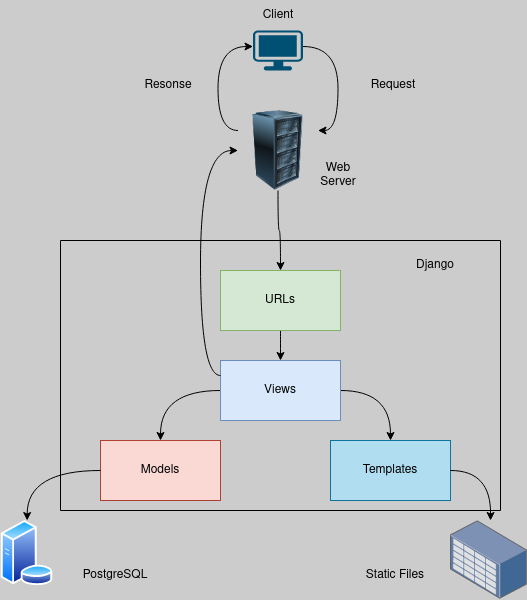

The diagram above was exported from draw.io. Its source (the exported page's mxGraphModel, read from the mxfile embedded in the PNG):
<mxGraphModel dx="718" dy="709" grid="1" gridSize="10" guides="1" tooltips="1" connect="1" arrows="1" fold="1" page="1" pageScale="1" pageWidth="4681" pageHeight="3300" background="#CCCCCC" math="0" shadow="0">
  <root>
    <mxCell id="0" />
    <mxCell id="1" parent="0" />
    <mxCell id="r43ePn6fXg9TTOCZI55--53" style="edgeStyle=orthogonalEdgeStyle;curved=1;rounded=0;orthogonalLoop=1;jettySize=auto;html=1;exitX=1;exitY=0.4;exitDx=0;exitDy=0;exitPerimeter=0;entryX=1;entryY=0.25;entryDx=0;entryDy=0;" edge="1" parent="1" source="r43ePn6fXg9TTOCZI55--2" target="r43ePn6fXg9TTOCZI55--46">
      <mxGeometry relative="1" as="geometry" />
    </mxCell>
    <mxCell id="r43ePn6fXg9TTOCZI55--2" value="" style="points=[[0.03,0.03,0],[0.5,0,0],[0.97,0.03,0],[1,0.4,0],[0.97,0.745,0],[0.5,1,0],[0.03,0.745,0],[0,0.4,0]];verticalLabelPosition=bottom;sketch=0;html=1;verticalAlign=top;aspect=fixed;align=center;pointerEvents=1;shape=mxgraph.cisco19.workstation;fillColor=#005073;strokeColor=none;" vertex="1" parent="1">
      <mxGeometry x="362.5" y="160" width="50" height="40" as="geometry" />
    </mxCell>
    <mxCell id="r43ePn6fXg9TTOCZI55--3" value="Client" style="text;html=1;strokeColor=none;fillColor=none;align=center;verticalAlign=middle;whiteSpace=wrap;rounded=0;" vertex="1" parent="1">
      <mxGeometry x="357.5" y="130" width="60" height="30" as="geometry" />
    </mxCell>
    <mxCell id="r43ePn6fXg9TTOCZI55--17" value="" style="swimlane;startSize=0;" vertex="1" parent="1">
      <mxGeometry x="170" y="370" width="440" height="270" as="geometry">
        <mxRectangle x="160" y="200" width="50" height="40" as="alternateBounds" />
      </mxGeometry>
    </mxCell>
    <mxCell id="r43ePn6fXg9TTOCZI55--29" style="edgeStyle=orthogonalEdgeStyle;curved=1;rounded=0;orthogonalLoop=1;jettySize=auto;html=1;exitX=0.5;exitY=1;exitDx=0;exitDy=0;entryX=0.5;entryY=0;entryDx=0;entryDy=0;" edge="1" parent="r43ePn6fXg9TTOCZI55--17" source="r43ePn6fXg9TTOCZI55--20" target="r43ePn6fXg9TTOCZI55--25">
      <mxGeometry relative="1" as="geometry" />
    </mxCell>
    <mxCell id="r43ePn6fXg9TTOCZI55--20" value="URLs" style="rounded=0;whiteSpace=wrap;html=1;fillColor=#d5e8d4;strokeColor=#82b366;" vertex="1" parent="r43ePn6fXg9TTOCZI55--17">
      <mxGeometry x="160" y="30" width="120" height="60" as="geometry" />
    </mxCell>
    <mxCell id="r43ePn6fXg9TTOCZI55--21" value="Models" style="rounded=0;whiteSpace=wrap;html=1;fillColor=#fad9d5;strokeColor=#ae4132;" vertex="1" parent="r43ePn6fXg9TTOCZI55--17">
      <mxGeometry x="40" y="200" width="120" height="60" as="geometry" />
    </mxCell>
    <mxCell id="r43ePn6fXg9TTOCZI55--22" value="Templates" style="rounded=0;whiteSpace=wrap;html=1;fillColor=#b1ddf0;strokeColor=#10739e;" vertex="1" parent="r43ePn6fXg9TTOCZI55--17">
      <mxGeometry x="270" y="200" width="120" height="60" as="geometry" />
    </mxCell>
    <mxCell id="r43ePn6fXg9TTOCZI55--30" style="edgeStyle=orthogonalEdgeStyle;curved=1;rounded=0;orthogonalLoop=1;jettySize=auto;html=1;exitX=0;exitY=0.5;exitDx=0;exitDy=0;entryX=0.5;entryY=0;entryDx=0;entryDy=0;" edge="1" parent="r43ePn6fXg9TTOCZI55--17" source="r43ePn6fXg9TTOCZI55--25" target="r43ePn6fXg9TTOCZI55--21">
      <mxGeometry relative="1" as="geometry" />
    </mxCell>
    <mxCell id="r43ePn6fXg9TTOCZI55--31" style="edgeStyle=orthogonalEdgeStyle;curved=1;rounded=0;orthogonalLoop=1;jettySize=auto;html=1;exitX=1;exitY=0.5;exitDx=0;exitDy=0;entryX=0.5;entryY=0;entryDx=0;entryDy=0;" edge="1" parent="r43ePn6fXg9TTOCZI55--17" source="r43ePn6fXg9TTOCZI55--25" target="r43ePn6fXg9TTOCZI55--22">
      <mxGeometry relative="1" as="geometry" />
    </mxCell>
    <mxCell id="r43ePn6fXg9TTOCZI55--25" value="Views" style="rounded=0;whiteSpace=wrap;html=1;fillColor=#dae8fc;strokeColor=#6c8ebf;" vertex="1" parent="r43ePn6fXg9TTOCZI55--17">
      <mxGeometry x="160" y="120" width="120" height="60" as="geometry" />
    </mxCell>
    <mxCell id="r43ePn6fXg9TTOCZI55--38" value="Django" style="text;html=1;strokeColor=none;fillColor=none;align=center;verticalAlign=middle;whiteSpace=wrap;rounded=0;" vertex="1" parent="r43ePn6fXg9TTOCZI55--17">
      <mxGeometry x="340" y="10.000000000000057" width="70" height="30" as="geometry" />
    </mxCell>
    <mxCell id="r43ePn6fXg9TTOCZI55--16" value="Resonse" style="text;html=1;strokeColor=none;fillColor=none;align=center;verticalAlign=middle;whiteSpace=wrap;rounded=0;rotation=0;movable=1;resizable=1;rotatable=1;deletable=1;editable=1;locked=0;connectable=1;container=0;" vertex="1" parent="1">
      <mxGeometry x="247.5" y="200" width="60" height="30" as="geometry" />
    </mxCell>
    <mxCell id="r43ePn6fXg9TTOCZI55--15" value="Request" style="text;html=1;strokeColor=none;fillColor=none;align=center;verticalAlign=middle;whiteSpace=wrap;rounded=0;rotation=0;movable=1;resizable=1;rotatable=1;deletable=1;editable=1;locked=0;connectable=1;container=0;" vertex="1" parent="1">
      <mxGeometry x="472.5" y="200" width="60" height="30" as="geometry" />
    </mxCell>
    <mxCell id="r43ePn6fXg9TTOCZI55--35" style="edgeStyle=orthogonalEdgeStyle;curved=1;rounded=0;orthogonalLoop=1;jettySize=auto;html=1;exitX=1;exitY=0.5;exitDx=0;exitDy=0;" edge="1" parent="1" source="r43ePn6fXg9TTOCZI55--22">
      <mxGeometry relative="1" as="geometry">
        <mxPoint x="600" y="650" as="targetPoint" />
      </mxGeometry>
    </mxCell>
    <mxCell id="r43ePn6fXg9TTOCZI55--36" value="" style="image;points=[];aspect=fixed;html=1;align=center;shadow=0;dashed=0;image=img/lib/allied_telesis/storage/Datacenter_Server_Storage_Unit_Large.svg;" vertex="1" parent="1">
      <mxGeometry x="560" y="650" width="76.8" height="79.2" as="geometry" />
    </mxCell>
    <mxCell id="r43ePn6fXg9TTOCZI55--37" value="Static Files" style="text;html=1;strokeColor=none;fillColor=none;align=center;verticalAlign=middle;whiteSpace=wrap;rounded=0;" vertex="1" parent="1">
      <mxGeometry x="470" y="690" width="70" height="30" as="geometry" />
    </mxCell>
    <mxCell id="r43ePn6fXg9TTOCZI55--42" value="" style="image;aspect=fixed;perimeter=ellipsePerimeter;html=1;align=center;shadow=0;dashed=0;spacingTop=3;image=img/lib/active_directory/database_server.svg;" vertex="1" parent="1">
      <mxGeometry x="110" y="650" width="53.3" height="65" as="geometry" />
    </mxCell>
    <mxCell id="r43ePn6fXg9TTOCZI55--44" style="edgeStyle=orthogonalEdgeStyle;curved=1;rounded=0;orthogonalLoop=1;jettySize=auto;html=1;exitX=0;exitY=0.5;exitDx=0;exitDy=0;entryX=0.5;entryY=0;entryDx=0;entryDy=0;" edge="1" parent="1" source="r43ePn6fXg9TTOCZI55--21" target="r43ePn6fXg9TTOCZI55--42">
      <mxGeometry relative="1" as="geometry" />
    </mxCell>
    <mxCell id="r43ePn6fXg9TTOCZI55--45" value="PostgreSQL" style="text;html=1;strokeColor=none;fillColor=none;align=center;verticalAlign=middle;whiteSpace=wrap;rounded=0;" vertex="1" parent="1">
      <mxGeometry x="190" y="690" width="70" height="30" as="geometry" />
    </mxCell>
    <mxCell id="r43ePn6fXg9TTOCZI55--47" style="edgeStyle=orthogonalEdgeStyle;curved=1;rounded=0;orthogonalLoop=1;jettySize=auto;html=1;exitX=0.5;exitY=1;exitDx=0;exitDy=0;" edge="1" parent="1" source="r43ePn6fXg9TTOCZI55--46" target="r43ePn6fXg9TTOCZI55--20">
      <mxGeometry relative="1" as="geometry" />
    </mxCell>
    <mxCell id="r43ePn6fXg9TTOCZI55--46" value="" style="image;html=1;image=img/lib/clip_art/computers/Server_Rack_128x128.png" vertex="1" parent="1">
      <mxGeometry x="347.5" y="240" width="80" height="80" as="geometry" />
    </mxCell>
    <mxCell id="r43ePn6fXg9TTOCZI55--48" style="edgeStyle=orthogonalEdgeStyle;curved=1;rounded=0;orthogonalLoop=1;jettySize=auto;html=1;exitX=0;exitY=0.25;exitDx=0;exitDy=0;entryX=0;entryY=0.5;entryDx=0;entryDy=0;" edge="1" parent="1" source="r43ePn6fXg9TTOCZI55--25" target="r43ePn6fXg9TTOCZI55--46">
      <mxGeometry relative="1" as="geometry" />
    </mxCell>
    <mxCell id="r43ePn6fXg9TTOCZI55--52" style="edgeStyle=orthogonalEdgeStyle;curved=1;rounded=0;orthogonalLoop=1;jettySize=auto;html=1;exitX=0;exitY=0.25;exitDx=0;exitDy=0;entryX=0;entryY=0.4;entryDx=0;entryDy=0;entryPerimeter=0;" edge="1" parent="1" source="r43ePn6fXg9TTOCZI55--46" target="r43ePn6fXg9TTOCZI55--2">
      <mxGeometry relative="1" as="geometry" />
    </mxCell>
    <mxCell id="r43ePn6fXg9TTOCZI55--54" value="Web Server" style="text;html=1;strokeColor=none;fillColor=none;align=center;verticalAlign=middle;whiteSpace=wrap;rounded=0;" vertex="1" parent="1">
      <mxGeometry x="417.5" y="290" width="60" height="30" as="geometry" />
    </mxCell>
  </root>
</mxGraphModel>